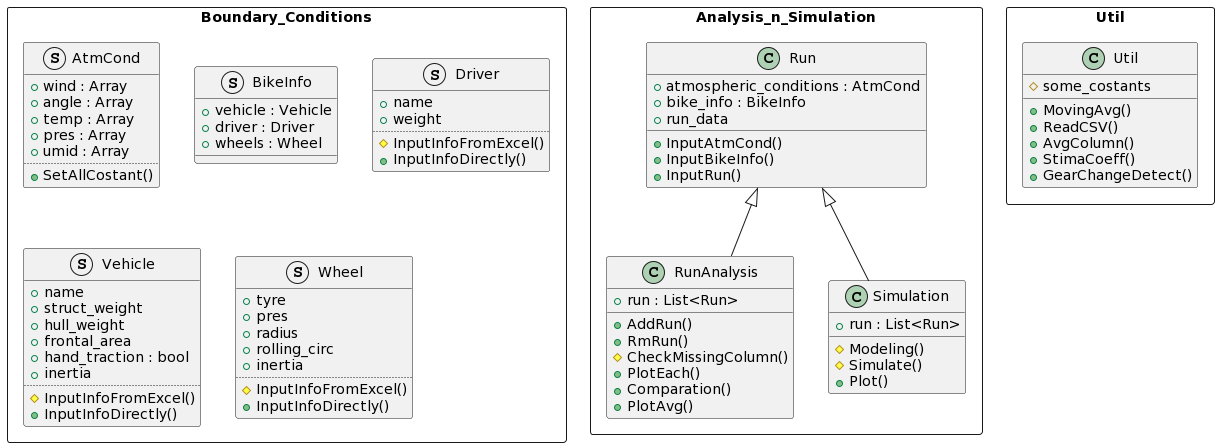

The diagram above was rendered by PlantUML. Its source (embedded in the PNG):
@startuml
package Boundary_Conditions <<Rectangle>>{

struct AtmCond{
+wind : Array
+angle : Array
+temp : Array
+pres : Array
+umid : Array
..
+SetAllCostant()
}

struct BikeInfo{
+vehicle : Vehicle
+driver : Driver
+wheels : Wheel
}

struct Driver{
+name
+weight
..
#InputInfoFromExcel()
+InputInfoDirectly()
}

struct Vehicle{
+name
+struct_weight
+hull_weight
+frontal_area
+hand_traction : bool
+inertia
..
#InputInfoFromExcel()
+InputInfoDirectly()
}

struct Wheel{
+tyre
+pres
+radius
+rolling_circ
+inertia
..
#InputInfoFromExcel()
+InputInfoDirectly()
}
}

package Analysis_n_Simulation <<Rectangle>>{
class Run{
+atmospheric_conditions : AtmCond
+bike_info : BikeInfo
+run_data
__
+InputAtmCond()
+InputBikeInfo()
+InputRun()
}

class RunAnalysis extends Run{
+run : List<Run>
__
+AddRun()
+RmRun()
#CheckMissingColumn()
+PlotEach()
+Comparation()
+PlotAvg()
}

class Simulation extends Run{
+run : List<Run>
__
#Modeling()
#Simulate()
+Plot()
}
}

package Util <<Rectangle>>{
class Util{
#some_costants
__
+MovingAvg()
+ReadCSV()
+AvgColumn()
+StimaCoeff()
+GearChangeDetect()
}
}
@enduml